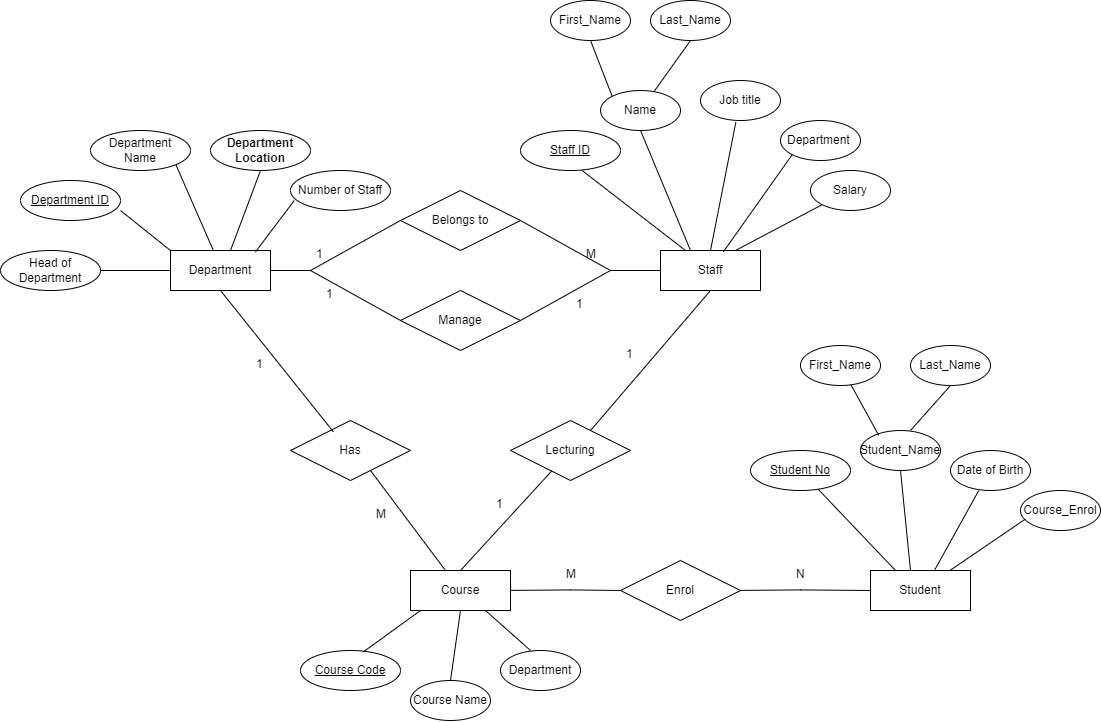

The diagram above was exported from draw.io. Its source (the exported page's mxGraphModel, read from the mxfile embedded in the PNG):
<mxGraphModel dx="2090" dy="1743" grid="1" gridSize="10" guides="1" tooltips="1" connect="1" arrows="1" fold="1" page="1" pageScale="1" pageWidth="850" pageHeight="1100" math="0" shadow="0">
  <root>
    <mxCell id="0" />
    <mxCell id="1" parent="0" />
    <mxCell id="inN-seuSe0iqI-pKT17z-3" value="Department" style="whiteSpace=wrap;html=1;align=center;" parent="1" vertex="1">
      <mxGeometry x="130" y="90" width="100" height="40" as="geometry" />
    </mxCell>
    <mxCell id="inN-seuSe0iqI-pKT17z-4" value="Belongs to" style="shape=rhombus;perimeter=rhombusPerimeter;whiteSpace=wrap;html=1;align=center;" parent="1" vertex="1">
      <mxGeometry x="360" y="30" width="120" height="60" as="geometry" />
    </mxCell>
    <mxCell id="inN-seuSe0iqI-pKT17z-5" value="Staff" style="whiteSpace=wrap;html=1;align=center;" parent="1" vertex="1">
      <mxGeometry x="620" y="90" width="100" height="40" as="geometry" />
    </mxCell>
    <mxCell id="inN-seuSe0iqI-pKT17z-6" value="Course" style="whiteSpace=wrap;html=1;align=center;" parent="1" vertex="1">
      <mxGeometry x="370" y="410" width="100" height="40" as="geometry" />
    </mxCell>
    <mxCell id="inN-seuSe0iqI-pKT17z-8" value="Has" style="shape=rhombus;perimeter=rhombusPerimeter;whiteSpace=wrap;html=1;align=center;" parent="1" vertex="1">
      <mxGeometry x="250" y="260" width="120" height="60" as="geometry" />
    </mxCell>
    <mxCell id="inN-seuSe0iqI-pKT17z-9" value="" style="endArrow=none;html=1;rounded=0;entryX=0;entryY=0.5;entryDx=0;entryDy=0;" parent="1" target="inN-seuSe0iqI-pKT17z-4" edge="1">
      <mxGeometry relative="1" as="geometry">
        <mxPoint x="230" y="110" as="sourcePoint" />
        <mxPoint x="350" y="110" as="targetPoint" />
        <Array as="points">
          <mxPoint x="270" y="110" />
        </Array>
      </mxGeometry>
    </mxCell>
    <mxCell id="inN-seuSe0iqI-pKT17z-11" value="" style="endArrow=none;html=1;rounded=0;entryX=0;entryY=0.5;entryDx=0;entryDy=0;exitX=1;exitY=0.5;exitDx=0;exitDy=0;" parent="1" source="inN-seuSe0iqI-pKT17z-4" target="inN-seuSe0iqI-pKT17z-5" edge="1">
      <mxGeometry relative="1" as="geometry">
        <mxPoint x="480" y="110" as="sourcePoint" />
        <mxPoint x="590" y="110" as="targetPoint" />
        <Array as="points">
          <mxPoint x="570" y="110" />
        </Array>
      </mxGeometry>
    </mxCell>
    <mxCell id="inN-seuSe0iqI-pKT17z-12" value="1" style="text;strokeColor=none;fillColor=none;spacingLeft=4;spacingRight=4;overflow=hidden;rotatable=0;points=[[0,0.5],[1,0.5]];portConstraint=eastwest;fontSize=12;" parent="1" vertex="1">
      <mxGeometry x="270" y="80" width="40" height="30" as="geometry" />
    </mxCell>
    <mxCell id="inN-seuSe0iqI-pKT17z-13" value="M" style="text;strokeColor=none;fillColor=none;spacingLeft=4;spacingRight=4;overflow=hidden;rotatable=0;points=[[0,0.5],[1,0.5]];portConstraint=eastwest;fontSize=12;" parent="1" vertex="1">
      <mxGeometry x="330" y="340" width="40" height="30" as="geometry" />
    </mxCell>
    <mxCell id="inN-seuSe0iqI-pKT17z-14" value="" style="endArrow=none;html=1;rounded=0;entryX=0.357;entryY=0.188;entryDx=0;entryDy=0;entryPerimeter=0;" parent="1" target="inN-seuSe0iqI-pKT17z-8" edge="1">
      <mxGeometry relative="1" as="geometry">
        <mxPoint x="180" y="130" as="sourcePoint" />
        <mxPoint x="340" y="130" as="targetPoint" />
      </mxGeometry>
    </mxCell>
    <mxCell id="inN-seuSe0iqI-pKT17z-23" style="edgeStyle=orthogonalEdgeStyle;rounded=0;orthogonalLoop=1;jettySize=auto;html=1;exitX=0.5;exitY=1;exitDx=0;exitDy=0;" parent="1" edge="1">
      <mxGeometry relative="1" as="geometry">
        <mxPoint x="665" y="-10.000000000000227" as="sourcePoint" />
        <mxPoint x="665" y="-10.000000000000227" as="targetPoint" />
      </mxGeometry>
    </mxCell>
    <mxCell id="inN-seuSe0iqI-pKT17z-24" value="Student" style="whiteSpace=wrap;html=1;align=center;" parent="1" vertex="1">
      <mxGeometry x="830" y="410" width="100" height="40" as="geometry" />
    </mxCell>
    <mxCell id="inN-seuSe0iqI-pKT17z-25" value="Enrol" style="shape=rhombus;perimeter=rhombusPerimeter;whiteSpace=wrap;html=1;align=center;" parent="1" vertex="1">
      <mxGeometry x="580" y="400" width="120" height="60" as="geometry" />
    </mxCell>
    <mxCell id="inN-seuSe0iqI-pKT17z-27" value="" style="endArrow=none;html=1;rounded=0;entryX=0;entryY=0.5;entryDx=0;entryDy=0;" parent="1" target="inN-seuSe0iqI-pKT17z-25" edge="1">
      <mxGeometry relative="1" as="geometry">
        <mxPoint x="470" y="429.91" as="sourcePoint" />
        <mxPoint x="590" y="429.91" as="targetPoint" />
        <Array as="points">
          <mxPoint x="530" y="429.41" />
        </Array>
      </mxGeometry>
    </mxCell>
    <mxCell id="inN-seuSe0iqI-pKT17z-28" value="" style="endArrow=none;html=1;rounded=0;entryX=0;entryY=0.5;entryDx=0;entryDy=0;" parent="1" target="inN-seuSe0iqI-pKT17z-24" edge="1">
      <mxGeometry relative="1" as="geometry">
        <mxPoint x="700" y="429.90999999999985" as="sourcePoint" />
        <mxPoint x="840" y="430" as="targetPoint" />
        <Array as="points">
          <mxPoint x="760" y="429.41" />
        </Array>
      </mxGeometry>
    </mxCell>
    <mxCell id="inN-seuSe0iqI-pKT17z-29" value="Lecturing" style="shape=rhombus;perimeter=rhombusPerimeter;whiteSpace=wrap;html=1;align=center;" parent="1" vertex="1">
      <mxGeometry x="470" y="260" width="120" height="60" as="geometry" />
    </mxCell>
    <mxCell id="inN-seuSe0iqI-pKT17z-32" value="1" style="text;strokeColor=none;fillColor=none;spacingLeft=4;spacingRight=4;overflow=hidden;rotatable=0;points=[[0,0.5],[1,0.5]];portConstraint=eastwest;fontSize=12;" parent="1" vertex="1">
      <mxGeometry x="450" y="330" width="40" height="30" as="geometry" />
    </mxCell>
    <mxCell id="inN-seuSe0iqI-pKT17z-34" value="1" style="text;strokeColor=none;fillColor=none;spacingLeft=4;spacingRight=4;overflow=hidden;rotatable=0;points=[[0,0.5],[1,0.5]];portConstraint=eastwest;fontSize=12;" parent="1" vertex="1">
      <mxGeometry x="210" y="190" width="40" height="30" as="geometry" />
    </mxCell>
    <mxCell id="inN-seuSe0iqI-pKT17z-35" value="M" style="text;strokeColor=none;fillColor=none;spacingLeft=4;spacingRight=4;overflow=hidden;rotatable=0;points=[[0,0.5],[1,0.5]];portConstraint=eastwest;fontSize=12;" parent="1" vertex="1">
      <mxGeometry x="540" y="80" width="40" height="30" as="geometry" />
    </mxCell>
    <mxCell id="inN-seuSe0iqI-pKT17z-36" value="M" style="text;strokeColor=none;fillColor=none;spacingLeft=4;spacingRight=4;overflow=hidden;rotatable=0;points=[[0,0.5],[1,0.5]];portConstraint=eastwest;fontSize=12;" parent="1" vertex="1">
      <mxGeometry x="520" y="400" width="40" height="30" as="geometry" />
    </mxCell>
    <mxCell id="inN-seuSe0iqI-pKT17z-37" value="N" style="text;strokeColor=none;fillColor=none;spacingLeft=4;spacingRight=4;overflow=hidden;rotatable=0;points=[[0,0.5],[1,0.5]];portConstraint=eastwest;fontSize=12;" parent="1" vertex="1">
      <mxGeometry x="750" y="400" width="40" height="30" as="geometry" />
    </mxCell>
    <mxCell id="inN-seuSe0iqI-pKT17z-70" value="Department ID" style="ellipse;whiteSpace=wrap;html=1;align=center;fontStyle=4;" parent="1" vertex="1">
      <mxGeometry x="-20" y="20" width="100" height="40" as="geometry" />
    </mxCell>
    <mxCell id="inN-seuSe0iqI-pKT17z-71" value="Department Name" style="ellipse;whiteSpace=wrap;html=1;align=center;" parent="1" vertex="1">
      <mxGeometry x="50" y="-30" width="100" height="40" as="geometry" />
    </mxCell>
    <mxCell id="inN-seuSe0iqI-pKT17z-72" value="Department Location" style="ellipse;whiteSpace=wrap;html=1;align=center;fontStyle=1" parent="1" vertex="1">
      <mxGeometry x="170" y="-30" width="100" height="40" as="geometry" />
    </mxCell>
    <mxCell id="inN-seuSe0iqI-pKT17z-74" value="" style="endArrow=none;html=1;rounded=0;entryX=0;entryY=0;entryDx=0;entryDy=0;" parent="1" target="inN-seuSe0iqI-pKT17z-3" edge="1">
      <mxGeometry relative="1" as="geometry">
        <mxPoint x="80" y="50" as="sourcePoint" />
        <mxPoint x="230" y="48.81999999999999" as="targetPoint" />
      </mxGeometry>
    </mxCell>
    <mxCell id="inN-seuSe0iqI-pKT17z-75" value="" style="endArrow=none;html=1;rounded=0;entryX=0.425;entryY=-0.021;entryDx=0;entryDy=0;entryPerimeter=0;exitX=1;exitY=1;exitDx=0;exitDy=0;" parent="1" source="inN-seuSe0iqI-pKT17z-71" target="inN-seuSe0iqI-pKT17z-3" edge="1">
      <mxGeometry relative="1" as="geometry">
        <mxPoint x="140" y="9.999999999999936" as="sourcePoint" />
        <mxPoint x="200" y="51.18" as="targetPoint" />
      </mxGeometry>
    </mxCell>
    <mxCell id="inN-seuSe0iqI-pKT17z-76" value="" style="endArrow=none;html=1;rounded=0;entryX=0.849;entryY=0.038;entryDx=0;entryDy=0;entryPerimeter=0;" parent="1" target="inN-seuSe0iqI-pKT17z-3" edge="1">
      <mxGeometry relative="1" as="geometry">
        <mxPoint x="253.75" y="40" as="sourcePoint" />
        <mxPoint x="286.25" y="119.16000000000008" as="targetPoint" />
      </mxGeometry>
    </mxCell>
    <mxCell id="inN-seuSe0iqI-pKT17z-77" value="Number of Staff" style="ellipse;whiteSpace=wrap;html=1;align=center;" parent="1" vertex="1">
      <mxGeometry x="250" y="10" width="100" height="40" as="geometry" />
    </mxCell>
    <mxCell id="inN-seuSe0iqI-pKT17z-78" value="" style="endArrow=none;html=1;rounded=0;exitX=0.5;exitY=1;exitDx=0;exitDy=0;exitPerimeter=0;" parent="1" source="inN-seuSe0iqI-pKT17z-72" edge="1">
      <mxGeometry relative="1" as="geometry">
        <mxPoint x="210" y="14" as="sourcePoint" />
        <mxPoint x="190" y="90" as="targetPoint" />
      </mxGeometry>
    </mxCell>
    <mxCell id="rnQHyVlKQ4zHBPGwTfLI-4" value="Name" style="ellipse;whiteSpace=wrap;html=1;" parent="1" vertex="1">
      <mxGeometry x="560" y="-70" width="80" height="40" as="geometry" />
    </mxCell>
    <mxCell id="rnQHyVlKQ4zHBPGwTfLI-6" value="Job title" style="ellipse;whiteSpace=wrap;html=1;" parent="1" vertex="1">
      <mxGeometry x="660" y="-80" width="80" height="40" as="geometry" />
    </mxCell>
    <mxCell id="rnQHyVlKQ4zHBPGwTfLI-7" value="Staff ID" style="ellipse;whiteSpace=wrap;html=1;align=center;fontStyle=4;" parent="1" vertex="1">
      <mxGeometry x="480" y="-30" width="100" height="40" as="geometry" />
    </mxCell>
    <mxCell id="rnQHyVlKQ4zHBPGwTfLI-9" value="First_Name" style="ellipse;whiteSpace=wrap;html=1;" parent="1" vertex="1">
      <mxGeometry x="510" y="-160" width="80" height="40" as="geometry" />
    </mxCell>
    <mxCell id="rnQHyVlKQ4zHBPGwTfLI-13" value="Last_Name" style="ellipse;whiteSpace=wrap;html=1;" parent="1" vertex="1">
      <mxGeometry x="610" y="-160" width="80" height="40" as="geometry" />
    </mxCell>
    <mxCell id="rnQHyVlKQ4zHBPGwTfLI-15" value="Department&amp;nbsp;&lt;span style=&quot;color: rgba(0 , 0 , 0 , 0) ; font-family: monospace ; font-size: 0px&quot;&gt;%3CmxGraphModel%3E%3Croot%3E%3CmxCell%20id%3D%220%22%2F%3E%3CmxCell%20id%3D%221%22%20parent%3D%220%22%2F%3E%3CmxCell%20id%3D%222%22%20value%3D%22Job%20title%22%20style%3D%22ellipse%3BwhiteSpace%3Dwrap%3Bhtml%3D1%3B%22%20vertex%3D%221%22%20parent%3D%221%22%3E%3CmxGeometry%20x%3D%22840%22%20y%3D%2260%22%20width%3D%2280%22%20height%3D%2240%22%20as%3D%22geometry%22%2F%3E%3C%2FmxCell%3E%3C%2Froot%3E%3C%2FmxGraphModel%3E&lt;/span&gt;" style="ellipse;whiteSpace=wrap;html=1;" parent="1" vertex="1">
      <mxGeometry x="740" y="-40" width="80" height="40" as="geometry" />
    </mxCell>
    <mxCell id="rnQHyVlKQ4zHBPGwTfLI-16" value="Salary" style="ellipse;whiteSpace=wrap;html=1;" parent="1" vertex="1">
      <mxGeometry x="770" y="10" width="80" height="40" as="geometry" />
    </mxCell>
    <mxCell id="rnQHyVlKQ4zHBPGwTfLI-17" value="" style="endArrow=none;html=1;rounded=0;exitX=0.25;exitY=0;exitDx=0;exitDy=0;entryX=0.614;entryY=0.996;entryDx=0;entryDy=0;entryPerimeter=0;" parent="1" source="inN-seuSe0iqI-pKT17z-5" target="rnQHyVlKQ4zHBPGwTfLI-7" edge="1">
      <mxGeometry relative="1" as="geometry">
        <mxPoint x="580" y="220" as="sourcePoint" />
        <mxPoint x="740" y="220" as="targetPoint" />
      </mxGeometry>
    </mxCell>
    <mxCell id="rnQHyVlKQ4zHBPGwTfLI-18" value="" style="endArrow=none;html=1;rounded=0;entryX=0.5;entryY=1;entryDx=0;entryDy=0;" parent="1" target="rnQHyVlKQ4zHBPGwTfLI-4" edge="1">
      <mxGeometry relative="1" as="geometry">
        <mxPoint x="650" y="90" as="sourcePoint" />
        <mxPoint x="797.2999999999997" y="9.839999999999918" as="targetPoint" />
      </mxGeometry>
    </mxCell>
    <mxCell id="rnQHyVlKQ4zHBPGwTfLI-19" value="" style="endArrow=none;html=1;rounded=0;entryX=0.442;entryY=1.042;entryDx=0;entryDy=0;exitX=0.5;exitY=0;exitDx=0;exitDy=0;entryPerimeter=0;" parent="1" source="inN-seuSe0iqI-pKT17z-5" target="rnQHyVlKQ4zHBPGwTfLI-6" edge="1">
      <mxGeometry relative="1" as="geometry">
        <mxPoint x="670" y="80" as="sourcePoint" />
        <mxPoint x="830.00000000001" y="40" as="targetPoint" />
      </mxGeometry>
    </mxCell>
    <mxCell id="rnQHyVlKQ4zHBPGwTfLI-20" value="" style="endArrow=none;html=1;rounded=0;entryX=0;entryY=1;entryDx=0;entryDy=0;exitX=0.629;exitY=0.032;exitDx=0;exitDy=0;exitPerimeter=0;" parent="1" source="inN-seuSe0iqI-pKT17z-5" target="rnQHyVlKQ4zHBPGwTfLI-15" edge="1">
      <mxGeometry relative="1" as="geometry">
        <mxPoint x="730" y="120" as="sourcePoint" />
        <mxPoint x="850" y="90" as="targetPoint" />
      </mxGeometry>
    </mxCell>
    <mxCell id="rnQHyVlKQ4zHBPGwTfLI-21" value="" style="endArrow=none;html=1;rounded=0;entryX=0;entryY=1;entryDx=0;entryDy=0;exitX=0.75;exitY=0;exitDx=0;exitDy=0;" parent="1" source="inN-seuSe0iqI-pKT17z-5" target="rnQHyVlKQ4zHBPGwTfLI-16" edge="1">
      <mxGeometry relative="1" as="geometry">
        <mxPoint x="720" y="120" as="sourcePoint" />
        <mxPoint x="870" y="140" as="targetPoint" />
      </mxGeometry>
    </mxCell>
    <mxCell id="rnQHyVlKQ4zHBPGwTfLI-22" value="" style="endArrow=none;html=1;rounded=0;exitX=0;exitY=0;exitDx=0;exitDy=0;entryX=0.5;entryY=1;entryDx=0;entryDy=0;" parent="1" source="rnQHyVlKQ4zHBPGwTfLI-4" target="rnQHyVlKQ4zHBPGwTfLI-9" edge="1">
      <mxGeometry relative="1" as="geometry">
        <mxPoint x="730" y="120" as="sourcePoint" />
        <mxPoint x="830.00000000001" y="40" as="targetPoint" />
      </mxGeometry>
    </mxCell>
    <mxCell id="rnQHyVlKQ4zHBPGwTfLI-23" value="" style="endArrow=none;html=1;rounded=0;" parent="1" source="rnQHyVlKQ4zHBPGwTfLI-4" edge="1">
      <mxGeometry relative="1" as="geometry">
        <mxPoint x="898.2842712474471" y="25.85786437627644" as="sourcePoint" />
        <mxPoint x="650" y="-120" as="targetPoint" />
      </mxGeometry>
    </mxCell>
    <mxCell id="rnQHyVlKQ4zHBPGwTfLI-37" value="Student No" style="ellipse;whiteSpace=wrap;html=1;align=center;fontStyle=4;" parent="1" vertex="1">
      <mxGeometry x="710" y="290" width="100" height="40" as="geometry" />
    </mxCell>
    <mxCell id="rnQHyVlKQ4zHBPGwTfLI-38" value="" style="endArrow=none;html=1;rounded=0;exitX=0.25;exitY=0;exitDx=0;exitDy=0;" parent="1" source="inN-seuSe0iqI-pKT17z-24" target="rnQHyVlKQ4zHBPGwTfLI-37" edge="1">
      <mxGeometry relative="1" as="geometry">
        <mxPoint x="830" y="450" as="sourcePoint" />
        <mxPoint x="790" y="500" as="targetPoint" />
      </mxGeometry>
    </mxCell>
    <mxCell id="rnQHyVlKQ4zHBPGwTfLI-43" value="Student_Name" style="ellipse;whiteSpace=wrap;html=1;" parent="1" vertex="1">
      <mxGeometry x="820" y="270" width="80" height="40" as="geometry" />
    </mxCell>
    <mxCell id="rnQHyVlKQ4zHBPGwTfLI-44" value="Date of Birth" style="ellipse;whiteSpace=wrap;html=1;" parent="1" vertex="1">
      <mxGeometry x="910" y="290" width="80" height="40" as="geometry" />
    </mxCell>
    <mxCell id="rnQHyVlKQ4zHBPGwTfLI-45" value="Course_Enrol" style="ellipse;whiteSpace=wrap;html=1;" parent="1" vertex="1">
      <mxGeometry x="980" y="330" width="80" height="40" as="geometry" />
    </mxCell>
    <mxCell id="rnQHyVlKQ4zHBPGwTfLI-46" value="" style="endArrow=none;html=1;rounded=0;" parent="1" edge="1">
      <mxGeometry relative="1" as="geometry">
        <mxPoint x="870" y="410" as="sourcePoint" />
        <mxPoint x="860" y="310" as="targetPoint" />
      </mxGeometry>
    </mxCell>
    <mxCell id="rnQHyVlKQ4zHBPGwTfLI-47" value="" style="endArrow=none;html=1;rounded=0;exitX=0.644;exitY=-0.023;exitDx=0;exitDy=0;entryX=0.353;entryY=1.001;entryDx=0;entryDy=0;exitPerimeter=0;entryPerimeter=0;" parent="1" source="inN-seuSe0iqI-pKT17z-24" target="rnQHyVlKQ4zHBPGwTfLI-44" edge="1">
      <mxGeometry relative="1" as="geometry">
        <mxPoint x="865" y="460" as="sourcePoint" />
        <mxPoint x="833.04" y="552.7199999999998" as="targetPoint" />
      </mxGeometry>
    </mxCell>
    <mxCell id="rnQHyVlKQ4zHBPGwTfLI-48" value="" style="endArrow=none;html=1;rounded=0;entryX=0.061;entryY=0.715;entryDx=0;entryDy=0;entryPerimeter=0;" parent="1" source="inN-seuSe0iqI-pKT17z-24" target="rnQHyVlKQ4zHBPGwTfLI-45" edge="1">
      <mxGeometry relative="1" as="geometry">
        <mxPoint x="890" y="460" as="sourcePoint" />
        <mxPoint x="910" y="550" as="targetPoint" />
      </mxGeometry>
    </mxCell>
    <mxCell id="rnQHyVlKQ4zHBPGwTfLI-49" value="First_Name" style="ellipse;whiteSpace=wrap;html=1;" parent="1" vertex="1">
      <mxGeometry x="760" y="185" width="80" height="40" as="geometry" />
    </mxCell>
    <mxCell id="rnQHyVlKQ4zHBPGwTfLI-50" value="Last_Name" style="ellipse;whiteSpace=wrap;html=1;" parent="1" vertex="1">
      <mxGeometry x="870" y="185" width="80" height="40" as="geometry" />
    </mxCell>
    <mxCell id="rnQHyVlKQ4zHBPGwTfLI-51" value="" style="endArrow=none;html=1;rounded=0;exitX=0.228;exitY=0.12;exitDx=0;exitDy=0;exitPerimeter=0;" parent="1" source="rnQHyVlKQ4zHBPGwTfLI-43" target="rnQHyVlKQ4zHBPGwTfLI-49" edge="1">
      <mxGeometry relative="1" as="geometry">
        <mxPoint x="865" y="460" as="sourcePoint" />
        <mxPoint x="833.04" y="552.7199999999998" as="targetPoint" />
      </mxGeometry>
    </mxCell>
    <mxCell id="rnQHyVlKQ4zHBPGwTfLI-52" value="" style="endArrow=none;html=1;rounded=0;entryX=0.5;entryY=1;entryDx=0;entryDy=0;" parent="1" target="rnQHyVlKQ4zHBPGwTfLI-50" edge="1">
      <mxGeometry relative="1" as="geometry">
        <mxPoint x="870" y="270" as="sourcePoint" />
        <mxPoint x="766.5201967392377" y="631.7854241080204" as="targetPoint" />
      </mxGeometry>
    </mxCell>
    <mxCell id="rnQHyVlKQ4zHBPGwTfLI-53" value="Course Code" style="ellipse;whiteSpace=wrap;html=1;align=center;fontStyle=4;" parent="1" vertex="1">
      <mxGeometry x="260" y="490" width="100" height="40" as="geometry" />
    </mxCell>
    <mxCell id="rnQHyVlKQ4zHBPGwTfLI-54" value="" style="endArrow=none;html=1;rounded=0;exitX=0;exitY=1;exitDx=0;exitDy=0;entryX=0.63;entryY=0.032;entryDx=0;entryDy=0;entryPerimeter=0;" parent="1" target="rnQHyVlKQ4zHBPGwTfLI-53" edge="1">
      <mxGeometry relative="1" as="geometry">
        <mxPoint x="380" y="450" as="sourcePoint" />
        <mxPoint x="340" y="500" as="targetPoint" />
      </mxGeometry>
    </mxCell>
    <mxCell id="rnQHyVlKQ4zHBPGwTfLI-55" value="Course Name" style="ellipse;whiteSpace=wrap;html=1;" parent="1" vertex="1">
      <mxGeometry x="370" y="520" width="80" height="40" as="geometry" />
    </mxCell>
    <mxCell id="rnQHyVlKQ4zHBPGwTfLI-56" value="Department" style="ellipse;whiteSpace=wrap;html=1;" parent="1" vertex="1">
      <mxGeometry x="460" y="490" width="80" height="40" as="geometry" />
    </mxCell>
    <mxCell id="rnQHyVlKQ4zHBPGwTfLI-58" value="" style="endArrow=none;html=1;rounded=0;exitX=0.5;exitY=1;exitDx=0;exitDy=0;entryX=0.5;entryY=0;entryDx=0;entryDy=0;" parent="1" source="inN-seuSe0iqI-pKT17z-6" target="rnQHyVlKQ4zHBPGwTfLI-55" edge="1">
      <mxGeometry relative="1" as="geometry">
        <mxPoint x="390" y="460" as="sourcePoint" />
        <mxPoint x="323" y="511.28" as="targetPoint" />
      </mxGeometry>
    </mxCell>
    <mxCell id="rnQHyVlKQ4zHBPGwTfLI-59" value="" style="endArrow=none;html=1;rounded=0;exitX=0.75;exitY=1;exitDx=0;exitDy=0;entryX=0.375;entryY=0;entryDx=0;entryDy=0;entryPerimeter=0;" parent="1" source="inN-seuSe0iqI-pKT17z-6" target="rnQHyVlKQ4zHBPGwTfLI-56" edge="1">
      <mxGeometry relative="1" as="geometry">
        <mxPoint x="405" y="460" as="sourcePoint" />
        <mxPoint x="381.3599999999999" y="548.3200000000002" as="targetPoint" />
      </mxGeometry>
    </mxCell>
    <mxCell id="OX7PRyDxwrcCA9FBmV2u-2" value="Head of Department" style="ellipse;whiteSpace=wrap;html=1;align=center;" parent="1" vertex="1">
      <mxGeometry x="-40" y="90" width="100" height="40" as="geometry" />
    </mxCell>
    <mxCell id="OX7PRyDxwrcCA9FBmV2u-3" value="" style="endArrow=none;html=1;rounded=0;entryX=0;entryY=0.5;entryDx=0;entryDy=0;" parent="1" target="inN-seuSe0iqI-pKT17z-3" edge="1">
      <mxGeometry relative="1" as="geometry">
        <mxPoint x="60" y="110" as="sourcePoint" />
        <mxPoint x="140" y="99.99999999999977" as="targetPoint" />
      </mxGeometry>
    </mxCell>
    <mxCell id="OX7PRyDxwrcCA9FBmV2u-4" value="Manage" style="shape=rhombus;perimeter=rhombusPerimeter;whiteSpace=wrap;html=1;align=center;" parent="1" vertex="1">
      <mxGeometry x="360" y="130" width="120" height="60" as="geometry" />
    </mxCell>
    <mxCell id="OX7PRyDxwrcCA9FBmV2u-5" value="" style="endArrow=none;html=1;rounded=0;entryX=0;entryY=0.5;entryDx=0;entryDy=0;" parent="1" target="OX7PRyDxwrcCA9FBmV2u-4" edge="1">
      <mxGeometry relative="1" as="geometry">
        <mxPoint x="230" y="110" as="sourcePoint" />
        <mxPoint x="350" y="200" as="targetPoint" />
        <Array as="points">
          <mxPoint x="270" y="110" />
        </Array>
      </mxGeometry>
    </mxCell>
    <mxCell id="OX7PRyDxwrcCA9FBmV2u-6" value="" style="endArrow=none;html=1;rounded=0;entryX=0;entryY=0.5;entryDx=0;entryDy=0;exitX=1;exitY=0.5;exitDx=0;exitDy=0;" parent="1" source="OX7PRyDxwrcCA9FBmV2u-4" target="inN-seuSe0iqI-pKT17z-5" edge="1">
      <mxGeometry relative="1" as="geometry">
        <mxPoint x="480" y="200" as="sourcePoint" />
        <mxPoint x="620" y="199.99999999999977" as="targetPoint" />
        <Array as="points">
          <mxPoint x="570" y="110" />
        </Array>
      </mxGeometry>
    </mxCell>
    <mxCell id="OX7PRyDxwrcCA9FBmV2u-7" value="1" style="text;strokeColor=none;fillColor=none;spacingLeft=4;spacingRight=4;overflow=hidden;rotatable=0;points=[[0,0.5],[1,0.5]];portConstraint=eastwest;fontSize=12;" parent="1" vertex="1">
      <mxGeometry x="280" y="120" width="40" height="30" as="geometry" />
    </mxCell>
    <mxCell id="OX7PRyDxwrcCA9FBmV2u-8" value="1" style="text;strokeColor=none;fillColor=none;spacingLeft=4;spacingRight=4;overflow=hidden;rotatable=0;points=[[0,0.5],[1,0.5]];portConstraint=eastwest;fontSize=12;" parent="1" vertex="1">
      <mxGeometry x="530" y="130" width="40" height="30" as="geometry" />
    </mxCell>
    <mxCell id="OX7PRyDxwrcCA9FBmV2u-11" value="" style="endArrow=none;html=1;rounded=0;" parent="1" target="inN-seuSe0iqI-pKT17z-6" edge="1">
      <mxGeometry relative="1" as="geometry">
        <mxPoint x="330" y="310" as="sourcePoint" />
        <mxPoint x="290" y="285" as="targetPoint" />
      </mxGeometry>
    </mxCell>
    <mxCell id="OX7PRyDxwrcCA9FBmV2u-12" value="" style="endArrow=none;html=1;rounded=0;entryX=0.5;entryY=0;entryDx=0;entryDy=0;" parent="1" source="inN-seuSe0iqI-pKT17z-29" target="inN-seuSe0iqI-pKT17z-6" edge="1">
      <mxGeometry relative="1" as="geometry">
        <mxPoint x="340" y="320" as="sourcePoint" />
        <mxPoint x="415" y="420" as="targetPoint" />
      </mxGeometry>
    </mxCell>
    <mxCell id="OX7PRyDxwrcCA9FBmV2u-13" value="" style="endArrow=none;html=1;rounded=0;exitX=0.5;exitY=1;exitDx=0;exitDy=0;entryX=0.667;entryY=0.167;entryDx=0;entryDy=0;entryPerimeter=0;" parent="1" source="inN-seuSe0iqI-pKT17z-5" target="inN-seuSe0iqI-pKT17z-29" edge="1">
      <mxGeometry relative="1" as="geometry">
        <mxPoint x="190" y="140" as="sourcePoint" />
        <mxPoint x="530" y="270" as="targetPoint" />
      </mxGeometry>
    </mxCell>
    <mxCell id="OX7PRyDxwrcCA9FBmV2u-15" value="1" style="text;strokeColor=none;fillColor=none;spacingLeft=4;spacingRight=4;overflow=hidden;rotatable=0;points=[[0,0.5],[1,0.5]];portConstraint=eastwest;fontSize=12;" parent="1" vertex="1">
      <mxGeometry x="580" y="180" width="40" height="30" as="geometry" />
    </mxCell>
  </root>
</mxGraphModel>